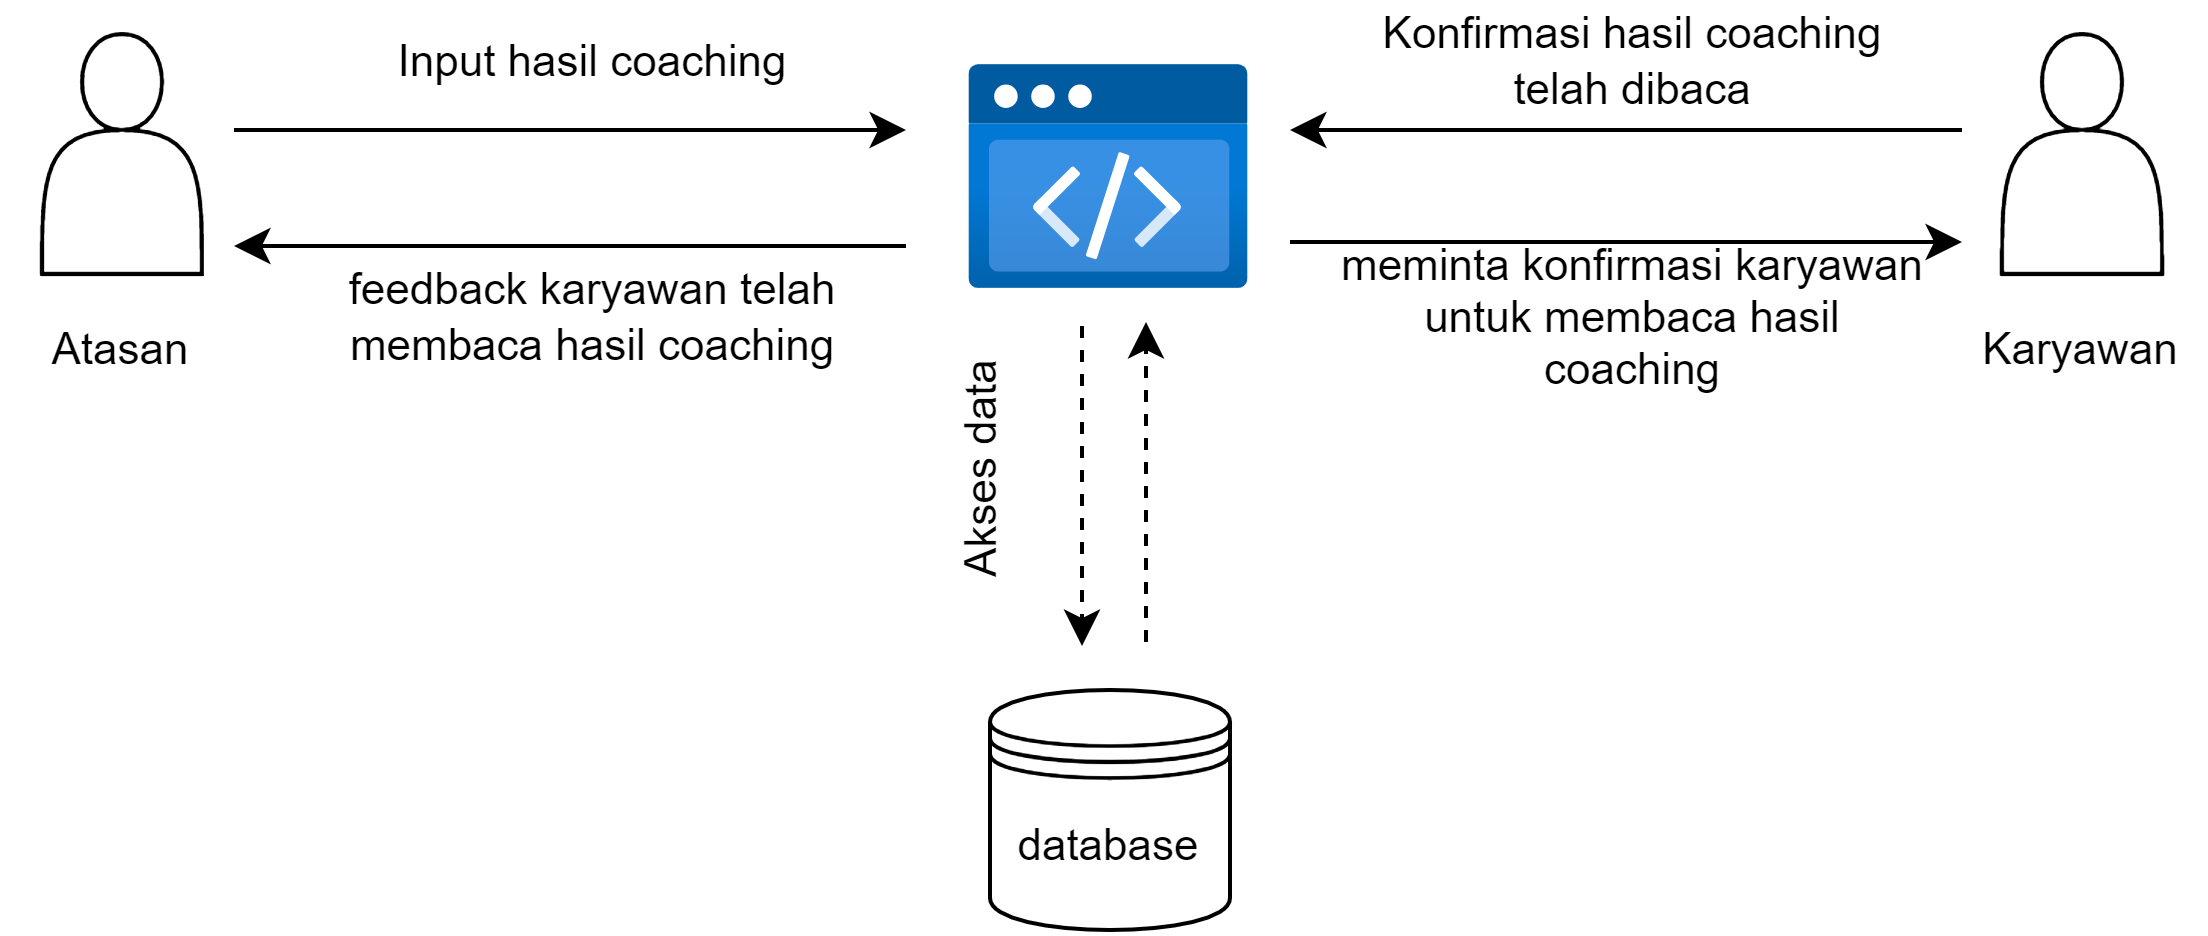

The diagram above was exported from draw.io. Its source (the exported page's mxGraphModel, read from the mxfile embedded in the PNG):
<mxGraphModel dx="1240" dy="804" grid="1" gridSize="10" guides="1" tooltips="1" connect="1" arrows="1" fold="1" page="1" pageScale="1" pageWidth="850" pageHeight="1100" math="0" shadow="0">
  <root>
    <mxCell id="0" />
    <mxCell id="1" parent="0" />
    <mxCell id="2" value="" style="shape=actor;whiteSpace=wrap;html=1;fontSize=11;" vertex="1" parent="1">
      <mxGeometry x="160" y="442" width="40" height="60" as="geometry" />
    </mxCell>
    <mxCell id="3" value="" style="shape=actor;whiteSpace=wrap;html=1;fontSize=11;" vertex="1" parent="1">
      <mxGeometry x="650" y="442" width="40" height="60" as="geometry" />
    </mxCell>
    <mxCell id="4" value="" style="aspect=fixed;html=1;points=[];align=center;image;fontSize=12;image=img/lib/azure2/preview/Static_Apps.svg;" vertex="1" parent="1">
      <mxGeometry x="392" y="450" width="70" height="56.00000000000001" as="geometry" />
    </mxCell>
    <mxCell id="5" value="" style="endArrow=classic;html=1;rounded=0;fontSize=11;" edge="1" parent="1">
      <mxGeometry width="50" height="50" relative="1" as="geometry">
        <mxPoint x="208" y="466" as="sourcePoint" />
        <mxPoint x="375.9999999999998" y="466" as="targetPoint" />
      </mxGeometry>
    </mxCell>
    <mxCell id="6" value="" style="endArrow=classic;html=1;rounded=0;fontSize=11;" edge="1" parent="1">
      <mxGeometry width="50" height="50" relative="1" as="geometry">
        <mxPoint x="472" y="494" as="sourcePoint" />
        <mxPoint x="640.0000000000002" y="494" as="targetPoint" />
      </mxGeometry>
    </mxCell>
    <mxCell id="7" value="" style="endArrow=classic;html=1;rounded=0;fontSize=11;targetPerimeterSpacing=0;" edge="1" parent="1">
      <mxGeometry width="50" height="50" relative="1" as="geometry">
        <mxPoint x="375.9999999999998" y="495" as="sourcePoint" />
        <mxPoint x="208" y="495" as="targetPoint" />
      </mxGeometry>
    </mxCell>
    <mxCell id="8" value="" style="endArrow=classic;html=1;rounded=0;fontSize=11;targetPerimeterSpacing=0;" edge="1" parent="1">
      <mxGeometry width="50" height="50" relative="1" as="geometry">
        <mxPoint x="640.0000000000002" y="466" as="sourcePoint" />
        <mxPoint x="472" y="466" as="targetPoint" />
      </mxGeometry>
    </mxCell>
    <mxCell id="9" value="database" style="shape=datastore;whiteSpace=wrap;html=1;fontSize=11;" vertex="1" parent="1">
      <mxGeometry x="397" y="606" width="60" height="60" as="geometry" />
    </mxCell>
    <mxCell id="10" value="" style="endArrow=classic;html=1;rounded=0;fontSize=11;targetPerimeterSpacing=0;dashed=1;" edge="1" parent="1">
      <mxGeometry width="50" height="50" relative="1" as="geometry">
        <mxPoint x="420" y="515" as="sourcePoint" />
        <mxPoint x="420" y="595" as="targetPoint" />
      </mxGeometry>
    </mxCell>
    <mxCell id="11" value="" style="endArrow=classic;html=1;rounded=0;fontSize=11;targetPerimeterSpacing=0;dashed=1;" edge="1" parent="1">
      <mxGeometry width="50" height="50" relative="1" as="geometry">
        <mxPoint x="435.9999999999998" y="594" as="sourcePoint" />
        <mxPoint x="435.9999999999998" y="514" as="targetPoint" />
      </mxGeometry>
    </mxCell>
    <mxCell id="12" value="Atasan" style="text;html=1;strokeColor=none;fillColor=none;align=center;verticalAlign=middle;whiteSpace=wrap;rounded=0;fontSize=11;" vertex="1" parent="1">
      <mxGeometry x="150" y="506" width="60" height="30" as="geometry" />
    </mxCell>
    <mxCell id="13" value="Karyawan" style="text;html=1;strokeColor=none;fillColor=none;align=center;verticalAlign=middle;whiteSpace=wrap;rounded=0;fontSize=11;" vertex="1" parent="1">
      <mxGeometry x="640" y="506" width="60" height="30" as="geometry" />
    </mxCell>
    <mxCell id="14" value="Input hasil coaching" style="text;html=1;strokeColor=none;fillColor=none;align=center;verticalAlign=middle;whiteSpace=wrap;rounded=0;fontSize=11;" vertex="1" parent="1">
      <mxGeometry x="224" y="434" width="148" height="30" as="geometry" />
    </mxCell>
    <mxCell id="15" value="Konfirmasi hasil coaching telah dibaca" style="text;html=1;strokeColor=none;fillColor=none;align=center;verticalAlign=middle;whiteSpace=wrap;rounded=0;fontSize=11;" vertex="1" parent="1">
      <mxGeometry x="484" y="434" width="148" height="30" as="geometry" />
    </mxCell>
    <mxCell id="16" value="meminta konfirmasi karyawan untuk membaca hasil coaching" style="text;html=1;strokeColor=none;fillColor=none;align=center;verticalAlign=middle;whiteSpace=wrap;rounded=0;fontSize=11;" vertex="1" parent="1">
      <mxGeometry x="484" y="498" width="148" height="30" as="geometry" />
    </mxCell>
    <mxCell id="17" value="feedback karyawan telah membaca hasil coaching" style="text;html=1;strokeColor=none;fillColor=none;align=center;verticalAlign=middle;whiteSpace=wrap;rounded=0;fontSize=11;" vertex="1" parent="1">
      <mxGeometry x="224" y="498" width="148" height="30" as="geometry" />
    </mxCell>
    <mxCell id="18" value="Akses data" style="text;html=1;strokeColor=none;fillColor=none;align=center;verticalAlign=middle;whiteSpace=wrap;rounded=0;fontSize=11;rotation=-90;" vertex="1" parent="1">
      <mxGeometry x="321" y="536" width="148" height="30" as="geometry" />
    </mxCell>
  </root>
</mxGraphModel>